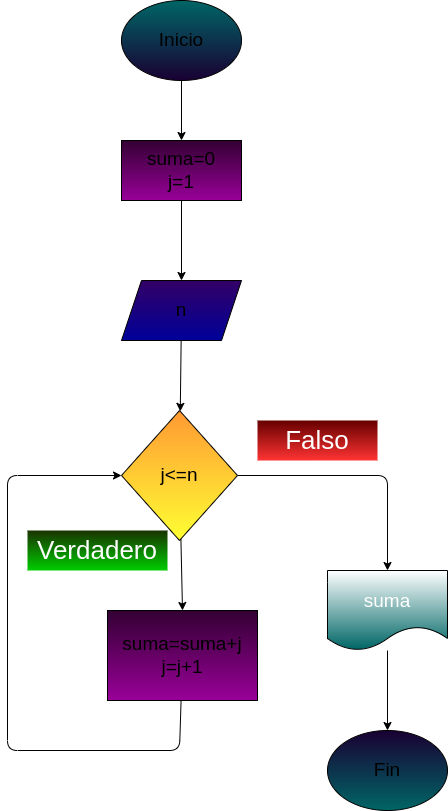

The diagram above was exported from draw.io. Its source (the exported page's mxGraphModel, read from the mxfile embedded in the PNG):
<mxGraphModel dx="804" dy="459" grid="1" gridSize="10" guides="1" tooltips="1" connect="1" arrows="1" fold="1" page="1" pageScale="1" pageWidth="827" pageHeight="1169" math="0" shadow="0">
  <root>
    <mxCell id="0" />
    <mxCell id="1" parent="0" />
    <mxCell id="5" style="edgeStyle=none;html=1;fontSize=19;" parent="1" source="2" target="4" edge="1">
      <mxGeometry relative="1" as="geometry" />
    </mxCell>
    <mxCell id="2" value="Inicio" style="ellipse;whiteSpace=wrap;html=1;fontSize=19;gradientColor=#190033;fillColor=#006666;" parent="1" vertex="1">
      <mxGeometry x="354" y="110" width="120" height="80" as="geometry" />
    </mxCell>
    <mxCell id="3" value="Fin" style="ellipse;whiteSpace=wrap;html=1;fontSize=19;gradientColor=#006666;fillColor=#190033;" parent="1" vertex="1">
      <mxGeometry x="560" y="840" width="120" height="80" as="geometry" />
    </mxCell>
    <mxCell id="7" value="" style="edgeStyle=none;html=1;fontSize=19;" parent="1" source="4" target="6" edge="1">
      <mxGeometry relative="1" as="geometry" />
    </mxCell>
    <mxCell id="4" value="suma=0&lt;br&gt;j=1" style="rounded=0;whiteSpace=wrap;html=1;fontSize=19;fillColor=#330033;gradientColor=#990099;" parent="1" vertex="1">
      <mxGeometry x="354" y="250" width="120" height="60" as="geometry" />
    </mxCell>
    <mxCell id="9" value="" style="edgeStyle=none;html=1;fontSize=19;" parent="1" source="6" target="8" edge="1">
      <mxGeometry relative="1" as="geometry" />
    </mxCell>
    <mxCell id="6" value="n" style="shape=parallelogram;perimeter=parallelogramPerimeter;whiteSpace=wrap;html=1;fixedSize=1;fontSize=19;fillColor=#330066;rounded=0;gradientColor=#000099;" parent="1" vertex="1">
      <mxGeometry x="354" y="390" width="120" height="60" as="geometry" />
    </mxCell>
    <mxCell id="12" style="edgeStyle=none;html=1;entryX=0.5;entryY=0;entryDx=0;entryDy=0;fontSize=19;fontColor=#000000;" parent="1" source="8" target="11" edge="1">
      <mxGeometry relative="1" as="geometry" />
    </mxCell>
    <mxCell id="14" style="edgeStyle=none;html=1;fontSize=19;fontColor=#000000;entryX=0.5;entryY=0;entryDx=0;entryDy=0;" parent="1" source="8" target="18" edge="1">
      <mxGeometry relative="1" as="geometry">
        <mxPoint x="650" y="730" as="targetPoint" />
        <Array as="points">
          <mxPoint x="620" y="585" />
        </Array>
      </mxGeometry>
    </mxCell>
    <mxCell id="8" value="&lt;font color=&quot;#000000&quot;&gt;j&amp;lt;=n&lt;/font&gt;" style="rhombus;whiteSpace=wrap;html=1;fontSize=19;fillColor=#FF9933;rounded=0;gradientColor=#FFFF33;" parent="1" vertex="1">
      <mxGeometry x="354" y="520" width="116" height="130" as="geometry" />
    </mxCell>
    <mxCell id="13" style="edgeStyle=none;html=1;fontSize=19;fontColor=#000000;entryX=0;entryY=0.5;entryDx=0;entryDy=0;" parent="1" source="11" target="8" edge="1">
      <mxGeometry relative="1" as="geometry">
        <mxPoint x="320" y="570" as="targetPoint" />
        <Array as="points">
          <mxPoint x="412" y="860" />
          <mxPoint x="240" y="860" />
          <mxPoint x="240" y="585" />
        </Array>
      </mxGeometry>
    </mxCell>
    <mxCell id="11" value="suma=suma+j&lt;br&gt;j=j+1" style="rounded=0;whiteSpace=wrap;html=1;fontSize=19;fillColor=#330033;gradientColor=#990099;" parent="1" vertex="1">
      <mxGeometry x="340" y="720" width="150" height="90" as="geometry" />
    </mxCell>
    <mxCell id="17" value="&lt;font color=&quot;#ffffff&quot; style=&quot;font-size: 26px&quot;&gt;Falso&lt;/font&gt;" style="text;html=1;strokeColor=none;fillColor=#660000;align=center;verticalAlign=middle;whiteSpace=wrap;rounded=0;fontSize=19;fontColor=#000000;gradientColor=#FF3333;" parent="1" vertex="1">
      <mxGeometry x="490" y="530" width="120" height="40" as="geometry" />
    </mxCell>
    <mxCell id="19" style="edgeStyle=none;html=1;entryX=0.5;entryY=0;entryDx=0;entryDy=0;fontSize=19;fontColor=#FFFFFF;" parent="1" source="18" target="3" edge="1">
      <mxGeometry relative="1" as="geometry" />
    </mxCell>
    <mxCell id="18" value="&lt;font style=&quot;font-size: 19px&quot;&gt;suma&lt;/font&gt;" style="shape=document;whiteSpace=wrap;html=1;boundedLbl=1;fontSize=26;fontColor=#FFFFFF;fillColor=default;gradientColor=#006666;strokeColor=default;" parent="1" vertex="1">
      <mxGeometry x="560" y="680" width="120" height="80" as="geometry" />
    </mxCell>
    <mxCell id="20" value="&lt;font color=&quot;#ffffff&quot; style=&quot;font-size: 26px&quot;&gt;Verdadero&lt;/font&gt;" style="text;html=1;strokeColor=none;fillColor=#1A3300;align=center;verticalAlign=middle;whiteSpace=wrap;rounded=0;fontSize=19;fontColor=#000000;gradientColor=#00CC00;" vertex="1" parent="1">
      <mxGeometry x="260" y="640" width="140" height="40" as="geometry" />
    </mxCell>
  </root>
</mxGraphModel>